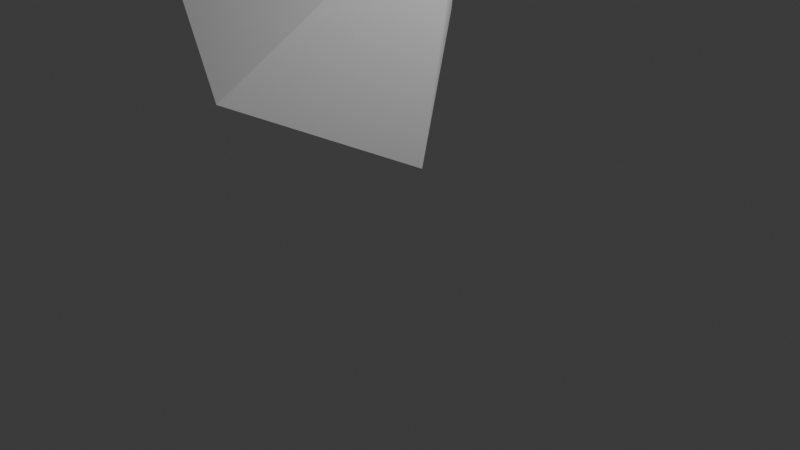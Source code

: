 # Source: D10.blend  (saved by Blender 4.2.66; exported with 4.5.12 LTS)
import bpy
from mathutils import Matrix  # noqa: F401  (used for matrix-valued properties, if any)

bpy.ops.wm.read_factory_settings(use_empty=True)
scene = bpy.context.scene
scene.name = 'Scene'

# ---- collections
col_collection = bpy.data.collections.new('Collection'); scene.collection.children.link(col_collection)

# ---- world
world_world = bpy.data.worlds.new('World'); scene.world = world_world
world_world.use_nodes = True; world_world.node_tree.nodes.clear()
_N = world_world.node_tree.nodes; _L = world_world.node_tree.links
n0 = _N.new('ShaderNodeOutputWorld'); n0.name = 'World Output'; n0.location = (300, 300)
n1 = _N.new('ShaderNodeBackground'); n1.name = 'Background'; n1.location = (10, 300)
n1.inputs[0].default_value = (0.05088, 0.05088, 0.05088, 1.0)
_L.new(n1.outputs[0], n0.inputs[0])
n0.is_active_output = True
world_world.color = (0.05088, 0.05088, 0.05088)
world_world.sun_shadow_jitter_overblur = 0.0

# ---- cameras
cam_camera = bpy.data.cameras.new('Camera')
cam_camera.clip_end = 100.0
cam_camera.ortho_scale = 7.314

# ---- lights
light_light = bpy.data.lights.new('Light', 'POINT')
light_light.energy = 1000.0
light_light.shadow_soft_size = 0.1

# ---- meshes
me_cone = bpy.data.meshes.new('Cone')
me_cone.from_pydata([(0.0, 2.0, -2.128), (1.902, 0.618, -2.128), (1.176, -1.618, -2.128), (-1.176, -1.618, -2.128), (-1.902, 0.618, -2.128), (0.0, -1.116e-07, -0.1516)], [], [(0, 5, 1), (1, 5, 2), (2, 5, 3), (0, 1, 2, 3, 4), (3, 5, 4), (4, 5, 0)])
_uv = me_cone.uv_layers.new(name='UVMap')
_uv.uv.foreach_set('vector', [0.25, 0.49, 0.25, 0.25, 0.4783, 0.3242, 0.4783, 0.3242, 0.25, 0.25, 0.3911, 0.05584, 0.3911, 0.05584, 0.25, 0.25, 0.1089, 0.05584, 0.75, 0.49, 0.9783, 0.3242, 0.8911, 0.05584, 0.6089, 0.05584, 0.5217, 0.3242, 0.1089, 0.05584, 0.25, 0.25, 0.02175, 0.3242, 0.02175, 0.3242, 0.25, 0.25, 0.25, 0.49])
me_cone.update()
me_cone_001 = bpy.data.meshes.new('Cone.001')
me_cone_001.from_pydata([(0.0, 2.0, -1.125), (1.902, 0.618, -1.125), (1.176, -1.618, -1.125), (-1.176, -1.618, -1.125), (-1.902, 0.618, -1.125), (0.0, 0.0, 1.125)], [], [(0, 5, 1), (1, 5, 2), (2, 5, 3), (0, 1, 2, 3, 4), (3, 5, 4), (4, 5, 0)])
_uv = me_cone_001.uv_layers.new(name='UVMap')
_uv.uv.foreach_set('vector', [0.25, 0.49, 0.25, 0.25, 0.4783, 0.3242, 0.4783, 0.3242, 0.25, 0.25, 0.3911, 0.05584, 0.3911, 0.05584, 0.25, 0.25, 0.1089, 0.05584, 0.75, 0.49, 0.9783, 0.3242, 0.8911, 0.05584, 0.6089, 0.05584, 0.5217, 0.3242, 0.1089, 0.05584, 0.25, 0.25, 0.02175, 0.3242, 0.02175, 0.3242, 0.25, 0.25, 0.25, 0.49])
me_cone_001.update()

# ---- objects
ob_light = bpy.data.objects.new('Light', light_light)
ob_camera = bpy.data.objects.new('Camera', cam_camera)
ob_cone = bpy.data.objects.new('Cone', me_cone)
ob_cone_001 = bpy.data.objects.new('Cone.001', me_cone_001)

# ---- transforms, parenting, visibility, modifiers, constraints
ob_light.location = (4.076, 1.005, 5.904)
ob_light.rotation_euler = (0.6503, 0.05522, 1.866)
ob_light.lock_rotations_4d = False
ob_light.empty_display_type = 'ARROWS'
ob_light.color = (0.0, 0.0, 0.0, 0.0)
ob_light.lineart.crease_threshold = 0.0
ob_camera.location = (7.359, -6.926, 4.958)
ob_camera.rotation_euler = (1.109, 0.0, 0.8149)
ob_camera.lock_rotations_4d = False
ob_camera.empty_display_type = 'ARROWS'
ob_camera.color = (0.0, 0.0, 0.0, 0.0)
ob_camera.display_type = 'WIRE'
ob_camera.lineart.crease_threshold = 0.0
ob_cone.location = (-1.277, -0.08225, 1.943)
ob_cone.rotation_euler = (2.786, 0.8122, -0.2631)
ob_cone.scale = (7.27, 7.27, 7.27)
_m = ob_cone.modifiers.new('Boolean', 'BOOLEAN')
_m.object = ob_cone_001
_m.operation = 'INTERSECT'
ob_cone_001.location = (-0.3072, 0.1241, 2.78)
ob_cone_001.rotation_euler = (-0.3554, 0.8122, -0.2631)

# ---- collection membership
col_collection.objects.link(ob_light)
col_collection.objects.link(ob_camera)
col_collection.objects.link(ob_cone)
col_collection.objects.link(ob_cone_001)

# ---- scene / render settings (as saved in the file)
scene.camera = ob_camera
scene.frame_start = 1; scene.frame_end = 250; scene.frame_set(1)
scene.render.engine = 'BLENDER_EEVEE_NEXT'
bpy.context.view_layer.update()
